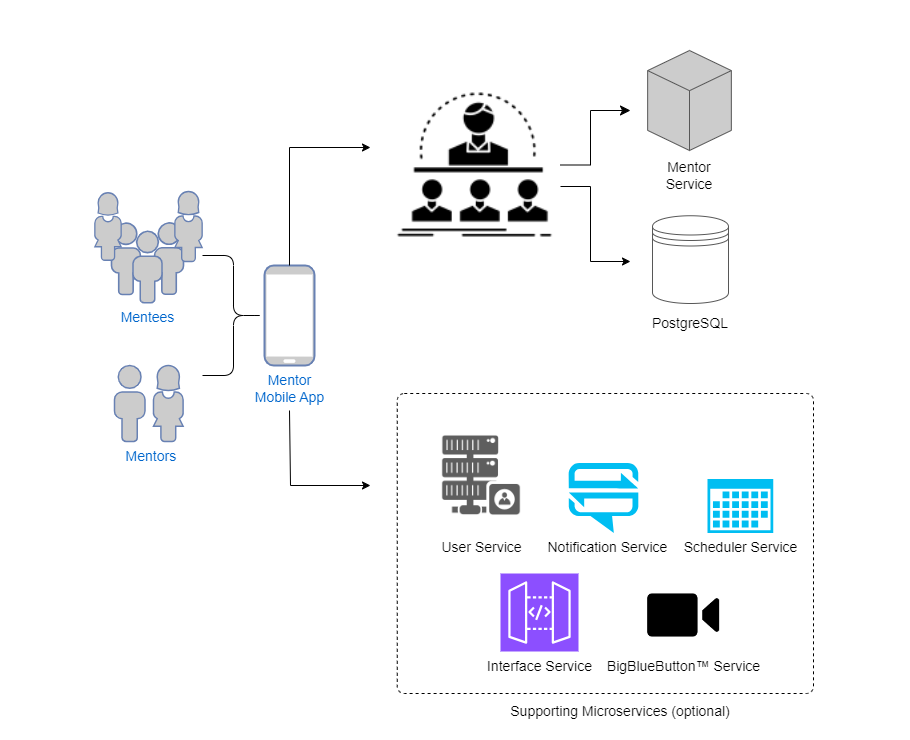

The diagram above was exported from draw.io. Its source (the exported page's mxGraphModel, read from the mxfile embedded in the PNG):
<mxGraphModel dx="2672" dy="918" grid="1" gridSize="10" guides="1" tooltips="1" connect="1" arrows="1" fold="1" page="1" pageScale="1" pageWidth="1100" pageHeight="850" math="0" shadow="0">
  <root>
    <mxCell id="0" />
    <mxCell id="1" parent="0" />
    <mxCell id="2" value="" style="rounded=0;whiteSpace=wrap;html=1;strokeColor=none;" vertex="1" parent="1">
      <mxGeometry x="-20" y="100" width="910" height="740" as="geometry" />
    </mxCell>
    <mxCell id="3" value="" style="rounded=1;whiteSpace=wrap;html=1;absoluteArcSize=1;arcSize=14;strokeWidth=1;dashed=1;fillColor=none;fontSize=14;" vertex="1" parent="1">
      <mxGeometry x="376.75" y="493" width="416.25" height="300" as="geometry" />
    </mxCell>
    <mxCell id="4" value="&lt;font style=&quot;font-size: 14px;&quot;&gt;Mentees&lt;/font&gt;" style="fontColor=#0066CC;verticalAlign=top;verticalLabelPosition=bottom;labelPosition=center;align=center;html=1;outlineConnect=0;fillColor=#CCCCCC;strokeColor=#6881B3;gradientColor=none;gradientDirection=north;strokeWidth=2;shape=mxgraph.networks.users;fontSize=14;" vertex="1" parent="1">
      <mxGeometry x="91" y="322.25" width="72" height="80" as="geometry" />
    </mxCell>
    <mxCell id="5" value="" style="fontColor=#0066CC;verticalAlign=top;verticalLabelPosition=bottom;labelPosition=center;align=center;html=1;outlineConnect=0;fillColor=#CCCCCC;strokeColor=#6881B3;gradientColor=none;gradientDirection=north;strokeWidth=2;shape=mxgraph.networks.user_female;fontSize=14;" vertex="1" parent="1">
      <mxGeometry x="132.6" y="465" width="30.4" height="76" as="geometry" />
    </mxCell>
    <mxCell id="6" value="" style="fontColor=#0066CC;verticalAlign=top;verticalLabelPosition=bottom;labelPosition=center;align=center;html=1;outlineConnect=0;fillColor=#CCCCCC;strokeColor=#6881B3;gradientColor=none;gradientDirection=north;strokeWidth=2;shape=mxgraph.networks.user_female;fontSize=14;" vertex="1" parent="1">
      <mxGeometry x="74" y="292.25" width="27" height="67.5" as="geometry" />
    </mxCell>
    <mxCell id="7" value="" style="fontColor=#0066CC;verticalAlign=top;verticalLabelPosition=bottom;labelPosition=center;align=center;html=1;outlineConnect=0;fillColor=#CCCCCC;strokeColor=#6881B3;gradientColor=none;gradientDirection=north;strokeWidth=2;shape=mxgraph.networks.user_female;fontSize=14;" vertex="1" parent="1">
      <mxGeometry x="154" y="291" width="28" height="70" as="geometry" />
    </mxCell>
    <mxCell id="8" value="&lt;font style=&quot;font-size: 14px;&quot;&gt;&amp;nbsp; &amp;nbsp; &amp;nbsp; &amp;nbsp; &amp;nbsp; &amp;nbsp;Mentors&lt;/font&gt;" style="fontColor=#0066CC;verticalAlign=top;verticalLabelPosition=bottom;labelPosition=center;align=center;html=1;outlineConnect=0;fillColor=#CCCCCC;strokeColor=#6881B3;gradientColor=none;gradientDirection=north;strokeWidth=2;shape=mxgraph.networks.user_male;fontSize=14;" vertex="1" parent="1">
      <mxGeometry x="94" y="465" width="30.4" height="76" as="geometry" />
    </mxCell>
    <mxCell id="9" value="Mentor&lt;br style=&quot;font-size: 14px;&quot;&gt;Mobile App" style="fontColor=#0066CC;verticalAlign=top;verticalLabelPosition=bottom;labelPosition=center;align=center;html=1;outlineConnect=0;fillColor=#CCCCCC;strokeColor=#6881B3;gradientColor=none;gradientDirection=north;strokeWidth=2;shape=mxgraph.networks.mobile;fontSize=14;" vertex="1" parent="1">
      <mxGeometry x="244" y="365" width="50" height="100" as="geometry" />
    </mxCell>
    <mxCell id="10" value="&lt;font style=&quot;font-size: 14px;&quot;&gt;User Service&lt;/font&gt;" style="shape=image;html=1;verticalAlign=top;verticalLabelPosition=bottom;labelBackgroundColor=#ffffff;imageAspect=0;aspect=fixed;image=https://cdn1.iconfinder.com/data/icons/database-management-2/100/-_database_hosting_network_server-13-128.png;imageBackground=none;sketch=0;fontSize=14;" vertex="1" parent="1">
      <mxGeometry x="404" y="518" width="114" height="114" as="geometry" />
    </mxCell>
    <mxCell id="11" value="&amp;nbsp; Notification Service" style="verticalLabelPosition=bottom;html=1;verticalAlign=top;align=center;strokeColor=none;fillColor=#00BEF2;shape=mxgraph.azure.notification_hub;pointerEvents=1;fontSize=14;" vertex="1" parent="1">
      <mxGeometry x="548" y="562.4200000000001" width="70" height="70" as="geometry" />
    </mxCell>
    <mxCell id="12" value="" style="shape=image;html=1;verticalAlign=top;verticalLabelPosition=bottom;labelBackgroundColor=#ffffff;imageAspect=0;aspect=fixed;image=https://cdn3.iconfinder.com/data/icons/competitive-strategy-and-corporate-training/512/716_Business_coach_course_instructor_mentor-128.png;imageBackground=none;fontSize=14;" vertex="1" parent="1">
      <mxGeometry x="369" y="179" width="171" height="171" as="geometry" />
    </mxCell>
    <mxCell id="13" value="" style="edgeStyle=segmentEdgeStyle;endArrow=classic;html=1;rounded=0;fontSize=14;" edge="1" parent="1">
      <mxGeometry width="50" height="50" relative="1" as="geometry">
        <mxPoint x="269" y="510" as="sourcePoint" />
        <mxPoint x="350" y="585" as="targetPoint" />
        <Array as="points">
          <mxPoint x="270" y="510" />
          <mxPoint x="270" y="585" />
        </Array>
      </mxGeometry>
    </mxCell>
    <mxCell id="14" value="" style="shape=curlyBracket;whiteSpace=wrap;html=1;rounded=1;flipH=1;labelBackgroundColor=#3333FF;sketch=0;fillColor=default;fontSize=14;" vertex="1" parent="1">
      <mxGeometry x="182" y="355" width="62" height="120" as="geometry" />
    </mxCell>
    <mxCell id="15" value="Scheduler Service" style="sketch=0;aspect=fixed;pointerEvents=1;shadow=0;dashed=0;html=1;strokeColor=none;labelPosition=center;verticalLabelPosition=bottom;verticalAlign=top;align=center;fillColor=#00BEF2;shape=mxgraph.mscae.enterprise.calendar;fontSize=14;" vertex="1" parent="1">
      <mxGeometry x="687" y="578.5" width="65.75" height="53.92" as="geometry" />
    </mxCell>
    <mxCell id="16" value="" style="edgeStyle=segmentEdgeStyle;endArrow=classic;html=1;rounded=0;exitX=0.5;exitY=0;exitDx=0;exitDy=0;exitPerimeter=0;fontSize=14;" edge="1" source="9" parent="1">
      <mxGeometry width="50" height="50" relative="1" as="geometry">
        <mxPoint x="309" y="322.1899999999999" as="sourcePoint" />
        <mxPoint x="350" y="247" as="targetPoint" />
        <Array as="points">
          <mxPoint x="269" y="247" />
        </Array>
      </mxGeometry>
    </mxCell>
    <mxCell id="17" value="" style="edgeStyle=elbowEdgeStyle;elbow=horizontal;endArrow=classic;html=1;curved=0;rounded=0;endSize=8;startSize=8;exitX=1;exitY=0.5;exitDx=0;exitDy=0;fontSize=14;" edge="1" source="12" parent="1">
      <mxGeometry width="50" height="50" relative="1" as="geometry">
        <mxPoint x="578.9999999999998" y="254.4999999999999" as="sourcePoint" />
        <mxPoint x="610" y="210" as="targetPoint" />
        <Array as="points">
          <mxPoint x="570" y="230" />
        </Array>
      </mxGeometry>
    </mxCell>
    <mxCell id="18" value="" style="edgeStyle=segmentEdgeStyle;endArrow=classic;html=1;rounded=0;fontSize=14;" edge="1" source="12" parent="1">
      <mxGeometry width="50" height="50" relative="1" as="geometry">
        <mxPoint x="569.25" y="285.94" as="sourcePoint" />
        <mxPoint x="610" y="361" as="targetPoint" />
        <Array as="points">
          <mxPoint x="570" y="286" />
          <mxPoint x="570" y="361" />
        </Array>
      </mxGeometry>
    </mxCell>
    <mxCell id="19" value="&lt;br style=&quot;font-size: 14px;&quot;&gt;&lt;br style=&quot;font-size: 14px;&quot;&gt;&lt;br style=&quot;font-size: 14px;&quot;&gt;&lt;br style=&quot;font-size: 14px;&quot;&gt;&lt;br style=&quot;font-size: 14px;&quot;&gt;&lt;br style=&quot;font-size: 14px;&quot;&gt;&lt;br style=&quot;font-size: 14px;&quot;&gt;&lt;br style=&quot;font-size: 14px;&quot;&gt;&lt;br style=&quot;font-size: 14px;&quot;&gt;Mentor Service" style="html=1;whiteSpace=wrap;shape=isoCube2;backgroundOutline=1;isoAngle=15;fillColor=#cccccc;strokeWidth=1;strokeColor=#575757;fontSize=14;" vertex="1" parent="1">
      <mxGeometry x="627.15" y="150" width="83.7" height="100" as="geometry" />
    </mxCell>
    <mxCell id="20" value="&lt;br style=&quot;font-size: 14px;&quot;&gt;&lt;br style=&quot;font-size: 14px;&quot;&gt;&lt;br style=&quot;font-size: 14px;&quot;&gt;&lt;br style=&quot;font-size: 14px;&quot;&gt;&lt;br style=&quot;font-size: 14px;&quot;&gt;&lt;br style=&quot;font-size: 14px;&quot;&gt;PostgreSQL" style="shape=datastore;whiteSpace=wrap;html=1;strokeColor=#575757;fontSize=14;" vertex="1" parent="1">
      <mxGeometry x="632" y="315.25" width="76" height="87.75" as="geometry" />
    </mxCell>
    <mxCell id="21" value="&lt;span style=&quot;font-size: 14px;&quot;&gt;Supporting Microservices (optional)&lt;/span&gt;" style="text;html=1;strokeColor=none;fillColor=none;align=center;verticalAlign=middle;whiteSpace=wrap;rounded=0;" vertex="1" parent="1">
      <mxGeometry x="480" y="796" width="240" height="30" as="geometry" />
    </mxCell>
    <mxCell id="22" value="&lt;font color=&quot;#000000&quot; style=&quot;font-size: 14px;&quot; face=&quot;Helvetica&quot;&gt;Interface Service&lt;/font&gt;" style="sketch=0;points=[[0,0,0],[0.25,0,0],[0.5,0,0],[0.75,0,0],[1,0,0],[0,1,0],[0.25,1,0],[0.5,1,0],[0.75,1,0],[1,1,0],[0,0.25,0],[0,0.5,0],[0,0.75,0],[1,0.25,0],[1,0.5,0],[1,0.75,0]];outlineConnect=0;fontColor=#232F3E;fillColor=#8C4FFF;strokeColor=#ffffff;dashed=0;verticalLabelPosition=bottom;verticalAlign=top;align=center;html=1;fontSize=12;fontStyle=0;aspect=fixed;shape=mxgraph.aws4.resourceIcon;resIcon=mxgraph.aws4.api_gateway;" vertex="1" parent="1">
      <mxGeometry x="480" y="673" width="78" height="78" as="geometry" />
    </mxCell>
    <mxCell id="23" value="&lt;font style=&quot;font-size: 14px;&quot;&gt;BigBlueButton™&amp;nbsp;Service&lt;/font&gt;" style="shape=image;html=1;verticalAlign=top;verticalLabelPosition=bottom;labelBackgroundColor=#ffffff;imageAspect=0;aspect=fixed;image=https://cdn1.iconfinder.com/data/icons/ios-11-glyphs/30/video_call-128.png" vertex="1" parent="1">
      <mxGeometry x="627.15" y="679" width="72" height="72" as="geometry" />
    </mxCell>
  </root>
</mxGraphModel>